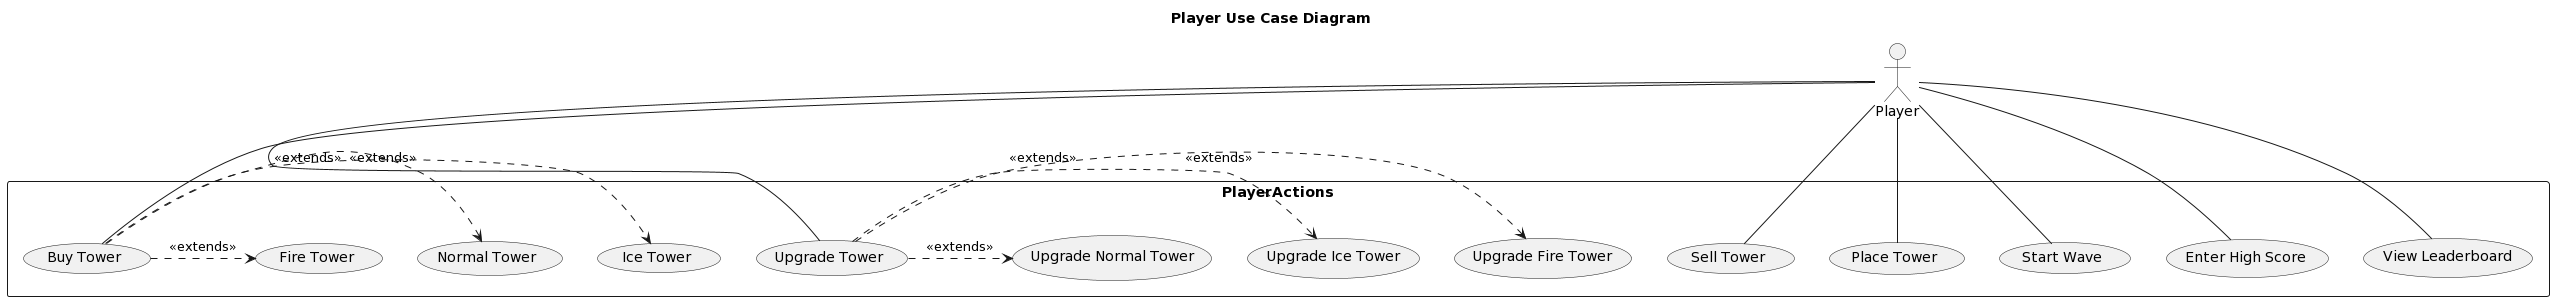

The diagram above was rendered by PlantUML. Its source (embedded in the PNG):
@startuml
title Player Use Case Diagram

actor Player

rectangle PlayerActions {
    Player -- (Buy Tower)
    Player -- (Sell Tower)
    Player -- (Upgrade Tower)
    Player -- (Place Tower)
    Player -- (Start Wave)
    Player -- (Enter High Score)
    Player -- (View Leaderboard)
    
    (Buy Tower) .> (Normal Tower) : <<extends>>
    (Buy Tower) .> (Fire Tower) : <<extends>>
    (Buy Tower) .> (Ice Tower) : <<extends>>
    
    (Upgrade Tower) .> (Upgrade Normal Tower) : <<extends>>
    (Upgrade Tower) .> (Upgrade Fire Tower) : <<extends>>
    (Upgrade Tower) .> (Upgrade Ice Tower) : <<extends>>
}
@enduml